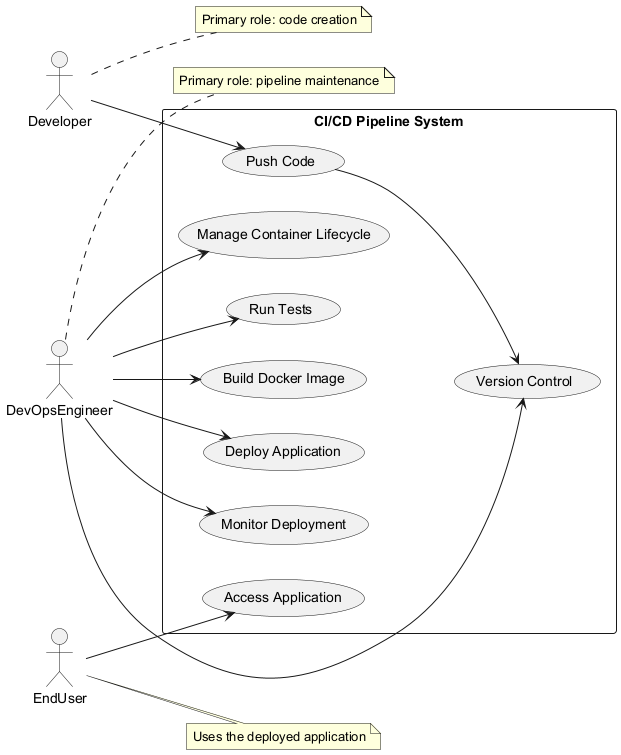

The diagram above was rendered by PlantUML. Its source (embedded in the PNG):
@startuml
left to right direction
actor Developer
actor DevOpsEngineer
actor EndUser

rectangle "CI/CD Pipeline System" {
  usecase "Push Code" as UC1
  usecase "Version Control" as UC2
  usecase "Run Tests" as UC3
  usecase "Build Docker Image" as UC4
  usecase "Deploy Application" as UC5
  usecase "Monitor Deployment" as UC6
  usecase "Manage Container Lifecycle" as UC7
  usecase "Access Application" as UC8
}

Developer --> UC1
UC1 --> UC2
DevOpsEngineer --> UC2
DevOpsEngineer --> UC3
DevOpsEngineer --> UC4
DevOpsEngineer --> UC5
DevOpsEngineer --> UC6
DevOpsEngineer --> UC7
EndUser --> UC8

note right of Developer
  Primary role: code creation
end note

note right of DevOpsEngineer
  Primary role: pipeline maintenance
end note

note right of EndUser
  Uses the deployed application
end note
@enduml